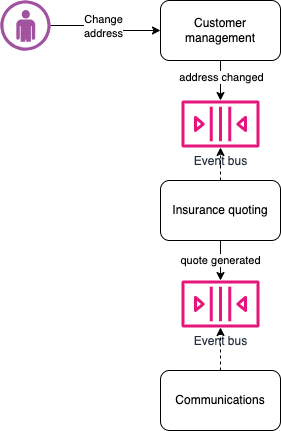

The diagram above was exported from draw.io. Its source (the exported page's mxGraphModel, read from the mxfile embedded in the PNG):
<mxGraphModel dx="1286" dy="902" grid="1" gridSize="10" guides="1" tooltips="1" connect="1" arrows="1" fold="1" page="1" pageScale="1" pageWidth="827" pageHeight="1169" math="0" shadow="0">
  <root>
    <mxCell id="0" />
    <mxCell id="1" parent="0" />
    <mxCell id="PfUfR4ZiFoMFNnUN4tRX-3" style="edgeStyle=orthogonalEdgeStyle;rounded=0;orthogonalLoop=1;jettySize=auto;html=1;exitX=1;exitY=0.5;exitDx=0;exitDy=0;exitPerimeter=0;" parent="1" source="PfUfR4ZiFoMFNnUN4tRX-1" target="PfUfR4ZiFoMFNnUN4tRX-2" edge="1">
      <mxGeometry relative="1" as="geometry" />
    </mxCell>
    <mxCell id="PfUfR4ZiFoMFNnUN4tRX-4" value="Change&lt;div&gt;address&lt;/div&gt;" style="edgeLabel;html=1;align=center;verticalAlign=middle;resizable=0;points=[];" parent="PfUfR4ZiFoMFNnUN4tRX-3" vertex="1" connectable="0">
      <mxGeometry x="-0.2727" relative="1" as="geometry">
        <mxPoint x="10" as="offset" />
      </mxGeometry>
    </mxCell>
    <mxCell id="PfUfR4ZiFoMFNnUN4tRX-1" value="" style="verticalLabelPosition=bottom;sketch=0;html=1;fillColor=#A153A0;strokeColor=#ffffff;verticalAlign=top;align=center;points=[[0,0.5,0],[0.125,0.25,0],[0.25,0,0],[0.5,0,0],[0.75,0,0],[0.875,0.25,0],[1,0.5,0],[0.875,0.75,0],[0.75,1,0],[0.5,1,0],[0.125,0.75,0]];pointerEvents=1;shape=mxgraph.cisco_safe.compositeIcon;bgIcon=ellipse;resIcon=mxgraph.cisco_safe.design.user;" parent="1" vertex="1">
      <mxGeometry x="40" y="40" width="50" height="50" as="geometry" />
    </mxCell>
    <mxCell id="PfUfR4ZiFoMFNnUN4tRX-13" style="edgeStyle=orthogonalEdgeStyle;rounded=0;orthogonalLoop=1;jettySize=auto;html=1;exitX=0.5;exitY=1;exitDx=0;exitDy=0;" parent="1" source="PfUfR4ZiFoMFNnUN4tRX-2" target="PfUfR4ZiFoMFNnUN4tRX-12" edge="1">
      <mxGeometry relative="1" as="geometry">
        <Array as="points">
          <mxPoint x="260" y="120" />
        </Array>
      </mxGeometry>
    </mxCell>
    <mxCell id="PfUfR4ZiFoMFNnUN4tRX-15" value="address changed" style="edgeLabel;html=1;align=center;verticalAlign=middle;resizable=0;points=[];" parent="PfUfR4ZiFoMFNnUN4tRX-13" vertex="1" connectable="0">
      <mxGeometry x="-0.2869" y="2" relative="1" as="geometry">
        <mxPoint x="-2" y="2" as="offset" />
      </mxGeometry>
    </mxCell>
    <mxCell id="PfUfR4ZiFoMFNnUN4tRX-2" value="Customer management" style="rounded=1;whiteSpace=wrap;html=1;" parent="1" vertex="1">
      <mxGeometry x="200" y="40" width="120" height="60" as="geometry" />
    </mxCell>
    <mxCell id="PfUfR4ZiFoMFNnUN4tRX-21" value="" style="edgeStyle=orthogonalEdgeStyle;rounded=0;orthogonalLoop=1;jettySize=auto;html=1;dashed=1;" parent="1" source="PfUfR4ZiFoMFNnUN4tRX-5" target="PfUfR4ZiFoMFNnUN4tRX-12" edge="1">
      <mxGeometry relative="1" as="geometry" />
    </mxCell>
    <mxCell id="PfUfR4ZiFoMFNnUN4tRX-23" value="quote generated" style="edgeStyle=orthogonalEdgeStyle;rounded=0;orthogonalLoop=1;jettySize=auto;html=1;" parent="1" source="PfUfR4ZiFoMFNnUN4tRX-5" target="PfUfR4ZiFoMFNnUN4tRX-16" edge="1">
      <mxGeometry relative="1" as="geometry" />
    </mxCell>
    <mxCell id="PfUfR4ZiFoMFNnUN4tRX-5" value="Insurance quoting" style="whiteSpace=wrap;html=1;rounded=1;" parent="1" vertex="1">
      <mxGeometry x="200" y="220" width="120" height="60" as="geometry" />
    </mxCell>
    <mxCell id="PfUfR4ZiFoMFNnUN4tRX-24" value="" style="edgeStyle=orthogonalEdgeStyle;rounded=0;orthogonalLoop=1;jettySize=auto;html=1;dashed=1;" parent="1" source="PfUfR4ZiFoMFNnUN4tRX-7" target="PfUfR4ZiFoMFNnUN4tRX-16" edge="1">
      <mxGeometry relative="1" as="geometry" />
    </mxCell>
    <mxCell id="PfUfR4ZiFoMFNnUN4tRX-7" value="Communications" style="whiteSpace=wrap;html=1;rounded=1;" parent="1" vertex="1">
      <mxGeometry x="200" y="410" width="120" height="60" as="geometry" />
    </mxCell>
    <mxCell id="PfUfR4ZiFoMFNnUN4tRX-12" value="Event bus" style="sketch=0;outlineConnect=0;fontColor=#232F3E;gradientColor=none;fillColor=#E7157B;strokeColor=none;dashed=0;verticalLabelPosition=bottom;verticalAlign=top;align=center;html=1;fontSize=12;fontStyle=0;aspect=fixed;pointerEvents=1;shape=mxgraph.aws4.queue;" parent="1" vertex="1">
      <mxGeometry x="221" y="140" width="78" height="47" as="geometry" />
    </mxCell>
    <mxCell id="PfUfR4ZiFoMFNnUN4tRX-16" value="Event bus" style="sketch=0;outlineConnect=0;fontColor=#232F3E;gradientColor=none;fillColor=#E7157B;strokeColor=none;dashed=0;verticalLabelPosition=bottom;verticalAlign=top;align=center;html=1;fontSize=12;fontStyle=0;aspect=fixed;pointerEvents=1;shape=mxgraph.aws4.queue;" parent="1" vertex="1">
      <mxGeometry x="221" y="320" width="78" height="47" as="geometry" />
    </mxCell>
  </root>
</mxGraphModel>